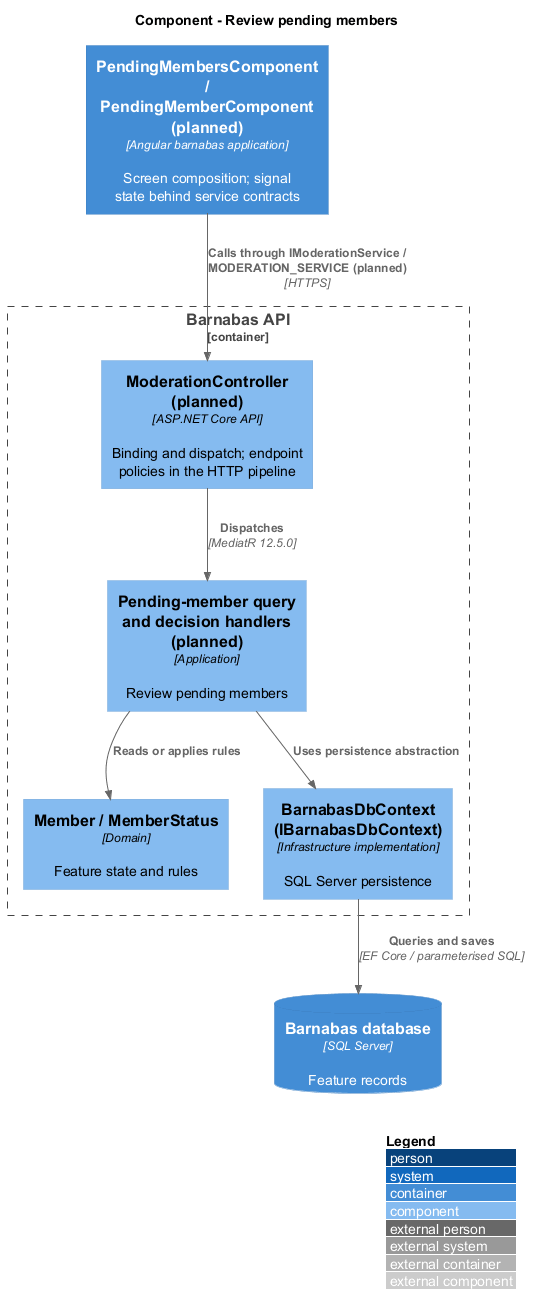

The diagram above was rendered by PlantUML. Its source (embedded in the PNG):
@startuml
!include <C4/C4_Component>
LAYOUT_WITH_LEGEND()
title Component - Review pending members
Container(web, "PendingMembersComponent / PendingMemberComponent (planned)", "Angular barnabas application", "Screen composition; signal state behind service contracts")
Container_Boundary(api, "Barnabas API") {
  Component(ctrl, "ModerationController (planned)", "ASP.NET Core API", "Binding and dispatch; endpoint policies in the HTTP pipeline")
  Component(handler, "Pending-member query and decision handlers (planned)", "Application", "Review pending members")
  Component(entity, "Member / MemberStatus", "Domain", "Feature state and rules")
  Component(store, "BarnabasDbContext (IBarnabasDbContext)", "Infrastructure implementation", "SQL Server persistence")
}
ContainerDb(db, "Barnabas database", "SQL Server", "Feature records")
Rel(web, ctrl, "Calls through IModerationService / MODERATION_SERVICE (planned)", "HTTPS")
Rel(ctrl, handler, "Dispatches", "MediatR 12.5.0")
Rel(handler, entity, "Reads or applies rules")
Rel(handler, store, "Uses persistence abstraction")
Rel(store, db, "Queries and saves", "EF Core / parameterised SQL")
@enduml